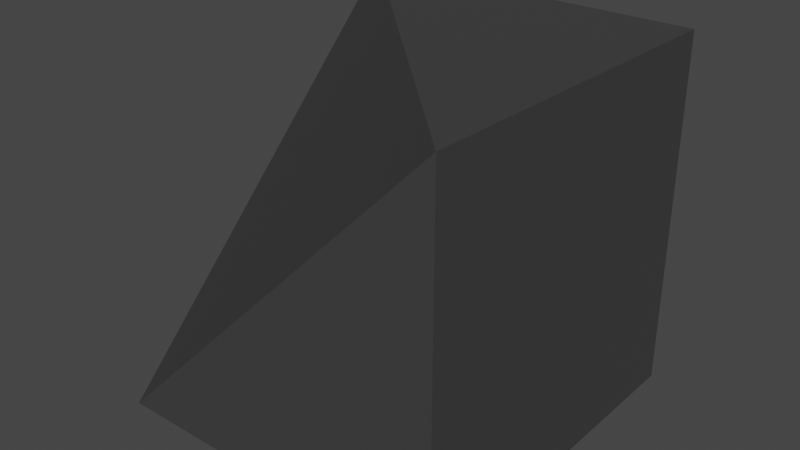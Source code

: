 # Source: inverted_naro_nik.blend  (saved by Blender 2.80.75; exported with 4.5.12 LTS)
import bpy
from mathutils import Matrix  # noqa: F401  (used for matrix-valued properties, if any)

bpy.ops.wm.read_factory_settings(use_empty=True)
scene = bpy.context.scene
scene.name = 'Scene'

# ---- collections
col_collection = bpy.data.collections.new('Collection'); scene.collection.children.link(col_collection)

# ---- materials (node trees are filled in below, after node groups)
mat_material = bpy.data.materials.new('Material')
mat_material.use_transparent_shadow = False

# ---- material node trees
mat_material.use_nodes = True; mat_material.node_tree.nodes.clear()
_N = mat_material.node_tree.nodes; _L = mat_material.node_tree.links
n0 = _N.new('ShaderNodeOutputMaterial'); n0.name = 'Material Output'; n0.location = (300, 300)
n1 = _N.new('ShaderNodeBsdfPrincipled'); n1.name = 'Principled BSDF'; n1.location = (10, 300)
n1.distribution = 'GGX'
n1.subsurface_method = 'BURLEY'
n1.inputs[0].default_value = (0.05127, 0.05127, 0.05127, 1.0)
n1.inputs[3].default_value = 1.45
n1.inputs[27].default_value = (0.0, 0.0, 0.0, 1.0)
n1.inputs[28].default_value = 1.0
_L.new(n1.outputs[0], n0.inputs[0])
n0.is_active_output = True

# ---- world
world_world = bpy.data.worlds.new('World'); scene.world = world_world
world_world.use_nodes = True; world_world.node_tree.nodes.clear()
_N = world_world.node_tree.nodes; _L = world_world.node_tree.links
n0 = _N.new('ShaderNodeOutputWorld'); n0.name = 'World Output'; n0.location = (300, 300)
n1 = _N.new('ShaderNodeBackground'); n1.name = 'Background'; n1.location = (10, 300)
n1.inputs[0].default_value = (0.05088, 0.05088, 0.05088, 1.0)
_L.new(n1.outputs[0], n0.inputs[0])
n0.is_active_output = True
world_world.color = (0.05088, 0.05088, 0.05088)
world_world.use_sun_shadow = False
world_world.sun_shadow_jitter_overblur = 0.0

# ---- meshes
me_cube_003 = bpy.data.meshes.new('Cube.003')
me_cube_003.from_pydata([(-0.6248, 1.0, -1.0), (1.375, -1.0, -1.0), (1.375, 1.0, -1.0), (1.375, 1.0, 1.0), (-0.6248, 1.0, -1.0), (-0.6248, 1.0, 1.0), (-0.6248, -1.0, -1.0), (1.375, -1.0, 1.026)], [(0, 4)], [(5, 3, 7), (2, 3, 5, 4), (2, 4, 6, 1), (4, 5, 6), (3, 2, 1, 7), (7, 6, 5), (7, 1, 6)])
_uv = me_cube_003.uv_layers.new(name='UVMap')
_uv.uv.foreach_set('vector', [0.625, 0.25, 0.0, 0.0, 0.625, 0.375, 0.0, 0.0, 0.0, 0.0, 0.625, 0.25, 0.375, 0.25, 0.0, 0.0, 0.375, 0.25, 0.125, 0.5, 0.0, 0.0, 0.375, 0.25, 0.625, 0.25, 0.125, 0.5, 0.0, 0.0, 0.0, 0.0, 0.0, 0.0, 0.625, 0.375, 0.625, 0.375, 0.125, 0.5, 0.625, 0.25, 0.625, 0.375, 0.0, 0.0, 0.125, 0.5])
me_cube_003.materials.append(mat_material)
me_cube_003.use_remesh_preserve_volume = False
me_cube_003.use_remesh_preserve_attributes = False
me_cube_003.use_mirror_vertex_groups = False
me_cube_003.update()

# ---- objects
ob_cube_002 = bpy.data.objects.new('Cube.002', me_cube_003)

# ---- transforms, parenting, visibility, modifiers, constraints
ob_cube_002.location = (0.0, 0.0, 0.0)
ob_cube_002.lineart.crease_threshold = 0.0
_m = ob_cube_002.modifiers.new('Bevel', 'BEVEL')
_m.limit_method = 'WEIGHT'
_m.offset_type = 'WIDTH'
_m.spread = 0.0

# ---- collection membership
col_collection.objects.link(ob_cube_002)

# ---- scene / render settings (as saved in the file)
scene.frame_start = 1; scene.frame_end = 250; scene.frame_set(1)
scene.render.engine = 'BLENDER_EEVEE_NEXT'
scene.cycles.use_denoising = False
scene.cycles.samples = 128
scene.cycles.sampling_pattern = 'TABULATED_SOBOL'
scene.cycles.use_adaptive_sampling = False
scene.cycles.use_light_tree = False
scene.view_settings.view_transform = 'Filmic'
bpy.context.view_layer.update()

# ---- added for rendering (the .blend has no active camera and no usable light): camera, sun
cam_auto = bpy.data.cameras.new('AutoCamera')
cam_auto.lens = 50.0
cam_auto.sensor_width = 36.0
cam_auto.clip_end = 1000.0
ob_auto_camera = bpy.data.objects.new('AutoCamera', cam_auto)
scene.collection.objects.link(ob_auto_camera)
ob_auto_camera.location = (3.59407, -3.86261, 2.58791)
ob_auto_camera.rotation_euler = (1.09748, -7.21219e-08, 0.694738)
scene.camera = ob_auto_camera
light_auto_sun = bpy.data.lights.new('AutoSun', 'SUN')
light_auto_sun.energy = 3.0
light_auto_sun.angle = 0.0523599
ob_auto_sun = bpy.data.objects.new('AutoSun', light_auto_sun)
scene.collection.objects.link(ob_auto_sun)
ob_auto_sun.rotation_euler = (0.872665, 0.174533, 0.523599)
bpy.context.view_layer.update()
